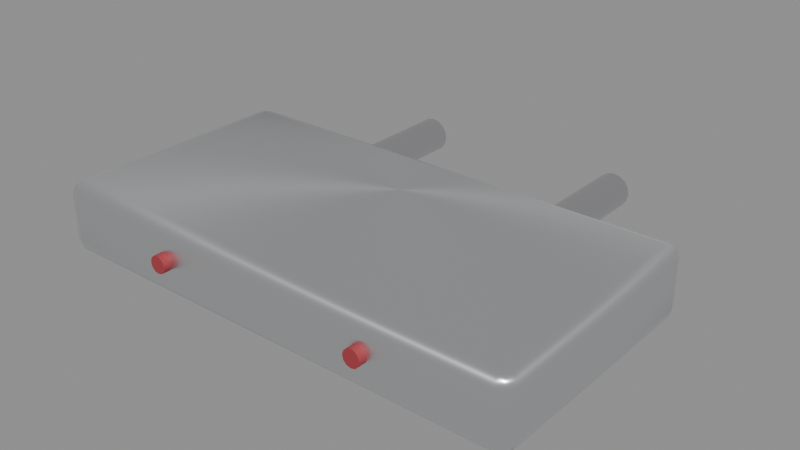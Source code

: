 # Source: model.blend  (saved by Blender 4.2.66; exported with 4.5.12 LTS)
import bpy
from mathutils import Matrix  # noqa: F401  (used for matrix-valued properties, if any)

bpy.ops.wm.read_factory_settings(use_empty=True)
scene = bpy.context.scene
scene.name = 'Scene'

# ---- materials (node trees are filled in below, after node groups)
mat_vibraphone_v4_body_default = bpy.data.materials.new('vibraphone_v4_body_default')
mat_vib_cord = bpy.data.materials.new('vib_cord')
mat_vib_res = bpy.data.materials.new('vib_res')
mat_vib_dark = bpy.data.materials.new('vib_dark')
mat_pin = bpy.data.materials.new('pin')

# ---- material node trees
mat_vibraphone_v4_body_default.use_nodes = True; mat_vibraphone_v4_body_default.node_tree.nodes.clear()
_N = mat_vibraphone_v4_body_default.node_tree.nodes; _L = mat_vibraphone_v4_body_default.node_tree.links
n0 = _N.new('ShaderNodeBsdfPrincipled'); n0.name = 'Principled BSDF'; n0.location = (10, 300)
n0.inputs[0].default_value = (0.88, 0.89, 0.91, 1.0)
n0.inputs[1].default_value = 1.0
n0.inputs[2].default_value = 0.32
n0.inputs[3].default_value = 1.45
n0.inputs[15].default_value = 0.7
n1 = _N.new('ShaderNodeOutputMaterial'); n1.name = 'Material Output'; n1.location = (300, 300)
_L.new(n0.outputs[0], n1.inputs[0])
n1.is_active_output = True
mat_vib_cord.use_nodes = True; mat_vib_cord.node_tree.nodes.clear()
_N = mat_vib_cord.node_tree.nodes; _L = mat_vib_cord.node_tree.links
n0 = _N.new('ShaderNodeBsdfPrincipled'); n0.name = 'Principled BSDF'; n0.location = (10, 300)
n0.inputs[0].default_value = (0.35, 0.04, 0.05, 1.0)
n0.inputs[2].default_value = 0.7
n0.inputs[3].default_value = 1.45
n1 = _N.new('ShaderNodeOutputMaterial'); n1.name = 'Material Output'; n1.location = (300, 300)
_L.new(n0.outputs[0], n1.inputs[0])
n1.is_active_output = True
mat_vib_res.use_nodes = True; mat_vib_res.node_tree.nodes.clear()
_N = mat_vib_res.node_tree.nodes; _L = mat_vib_res.node_tree.links
n0 = _N.new('ShaderNodeBsdfPrincipled'); n0.name = 'Principled BSDF'; n0.location = (10, 300)
n0.inputs[0].default_value = (0.85, 0.62, 0.22, 1.0)
n0.inputs[1].default_value = 1.0
n0.inputs[2].default_value = 0.25
n0.inputs[3].default_value = 1.45
n1 = _N.new('ShaderNodeOutputMaterial'); n1.name = 'Material Output'; n1.location = (300, 300)
_L.new(n0.outputs[0], n1.inputs[0])
n1.is_active_output = True
mat_vib_dark.use_nodes = True; mat_vib_dark.node_tree.nodes.clear()
_N = mat_vib_dark.node_tree.nodes; _L = mat_vib_dark.node_tree.links
n0 = _N.new('ShaderNodeBsdfPrincipled'); n0.name = 'Principled BSDF'; n0.location = (10, 300)
n0.inputs[0].default_value = (0.02, 0.02, 0.02, 1.0)
n0.inputs[2].default_value = 0.8
n0.inputs[3].default_value = 1.45
n1 = _N.new('ShaderNodeOutputMaterial'); n1.name = 'Material Output'; n1.location = (300, 300)
_L.new(n0.outputs[0], n1.inputs[0])
n1.is_active_output = True
mat_pin.use_nodes = True; mat_pin.node_tree.nodes.clear()
_N = mat_pin.node_tree.nodes; _L = mat_pin.node_tree.links
n0 = _N.new('ShaderNodeBsdfPrincipled'); n0.name = 'Principled BSDF'; n0.location = (10, 300)
n0.inputs[0].default_value = (0.7, 0.7, 0.72, 1.0)
n0.inputs[1].default_value = 1.0
n0.inputs[2].default_value = 0.25
n0.inputs[3].default_value = 1.45
n1 = _N.new('ShaderNodeOutputMaterial'); n1.name = 'Material Output'; n1.location = (300, 300)
_L.new(n0.outputs[0], n1.inputs[0])
n1.is_active_output = True

# ---- meshes
me_vibraphone_v4_default = bpy.data.meshes.new('vibraphone_v4_default')
me_vibraphone_v4_default.from_pydata([(-0.294, -0.144, -0.045), (-0.294, -0.16, -0.029), (-0.31, -0.144, -0.029), (-0.294, -0.152, -0.04286), (-0.302, -0.144, -0.04286), (-0.3017, -0.1517, -0.04079), (-0.302, -0.1579, -0.029), (-0.294, -0.1579, -0.03699), (-0.3017, -0.1558, -0.03665), (-0.3079, -0.144, -0.03699), (-0.3079, -0.152, -0.029), (-0.3058, -0.1517, -0.03665), (-0.294, -0.16, 0.029), (-0.294, -0.144, 0.045), (-0.31, -0.144, 0.029), (-0.294, -0.1579, 0.03699), (-0.302, -0.1579, 0.029), (-0.3017, -0.1558, 0.03665), (-0.302, -0.144, 0.04286), (-0.294, -0.152, 0.04286), (-0.3017, -0.1517, 0.04079), (-0.3079, -0.152, 0.029), (-0.3079, -0.144, 0.03699), (-0.3058, -0.1517, 0.03665), (-0.294, 0.144, -0.045), (-0.31, 0.144, -0.029), (-0.294, 0.16, -0.029), (-0.302, 0.144, -0.04286), (-0.294, 0.152, -0.04286), (-0.3017, 0.1517, -0.04079), (-0.3079, 0.152, -0.029), (-0.3079, 0.144, -0.03699), (-0.3058, 0.1517, -0.03665), (-0.294, 0.1579, -0.03699), (-0.302, 0.1579, -0.029), (-0.3017, 0.1558, -0.03665), (-0.294, 0.144, 0.045), (-0.294, 0.16, 0.029), (-0.31, 0.144, 0.029), (-0.294, 0.152, 0.04286), (-0.302, 0.144, 0.04286), (-0.3017, 0.1517, 0.04079), (-0.302, 0.1579, 0.029), (-0.294, 0.1579, 0.03699), (-0.3017, 0.1558, 0.03665), (-0.3079, 0.144, 0.03699), (-0.3079, 0.152, 0.029), (-0.3058, 0.1517, 0.03665), (0.294, -0.144, -0.045), (0.31, -0.144, -0.029), (0.294, -0.16, -0.029), (0.302, -0.144, -0.04286), (0.294, -0.152, -0.04286), (0.3017, -0.1517, -0.04079), (0.3079, -0.152, -0.029), (0.3079, -0.144, -0.03699), (0.3058, -0.1517, -0.03665), (0.294, -0.1579, -0.03699), (0.302, -0.1579, -0.029), (0.3017, -0.1558, -0.03665), (0.294, -0.144, 0.045), (0.294, -0.16, 0.029), (0.31, -0.144, 0.029), (0.294, -0.152, 0.04286), (0.302, -0.144, 0.04286), (0.3017, -0.1517, 0.04079), (0.302, -0.1579, 0.029), (0.294, -0.1579, 0.03699), (0.3017, -0.1558, 0.03665), (0.3079, -0.144, 0.03699), (0.3079, -0.152, 0.029), (0.3058, -0.1517, 0.03665), (0.294, 0.144, -0.045), (0.294, 0.16, -0.029), (0.31, 0.144, -0.029), (0.294, 0.152, -0.04286), (0.302, 0.144, -0.04286), (0.3017, 0.1517, -0.04079), (0.302, 0.1579, -0.029), (0.294, 0.1579, -0.03699), (0.3017, 0.1558, -0.03665), (0.3079, 0.144, -0.03699), (0.3079, 0.152, -0.029), (0.3058, 0.1517, -0.03665), (0.294, 0.144, 0.045), (0.31, 0.144, 0.029), (0.294, 0.16, 0.029), (0.302, 0.144, 0.04286), (0.294, 0.152, 0.04286), (0.3017, 0.1517, 0.04079), (0.3079, 0.152, 0.029), (0.3079, 0.144, 0.03699), (0.3058, 0.1517, 0.03665), (0.294, 0.1579, 0.03699), (0.302, 0.1579, 0.029), (0.3017, 0.1558, 0.03665), (-0.14, 0.29, 0.011), (-0.14, -0.17, 0.011), (-0.1345, 0.29, 0.009526), (-0.1345, -0.17, 0.009526), (-0.1305, 0.29, 0.0055), (-0.1305, -0.17, 0.0055), (-0.129, 0.29, 1.005e-08), (-0.129, -0.17, -1.005e-08), (-0.1305, 0.29, -0.0055), (-0.1305, -0.17, -0.0055), (-0.1345, 0.29, -0.009526), (-0.1345, -0.17, -0.009526), (-0.14, 0.29, -0.011), (-0.14, -0.17, -0.011), (-0.1455, 0.29, -0.009526), (-0.1455, -0.17, -0.009526), (-0.1495, 0.29, -0.0055), (-0.1495, -0.17, -0.0055), (-0.151, 0.29, 1.005e-08), (-0.151, -0.17, -1.005e-08), (-0.1495, 0.29, 0.0055), (-0.1495, -0.17, 0.0055), (-0.1455, 0.29, 0.009526), (-0.1455, -0.17, 0.009526), (0.14, 0.29, 0.011), (0.14, -0.17, 0.011), (0.1455, 0.29, 0.009526), (0.1455, -0.17, 0.009526), (0.1495, 0.29, 0.0055), (0.1495, -0.17, 0.0055), (0.151, 0.29, 1.005e-08), (0.151, -0.17, -1.005e-08), (0.1495, 0.29, -0.0055), (0.1495, -0.17, -0.0055), (0.1455, 0.29, -0.009526), (0.1455, -0.17, -0.009526), (0.14, 0.29, -0.011), (0.14, -0.17, -0.011), (0.1345, 0.29, -0.009526), (0.1345, -0.17, -0.009526), (0.1305, 0.29, -0.0055), (0.1305, -0.17, -0.0055), (0.129, 0.29, 1.005e-08), (0.129, -0.17, -1.005e-08), (0.1305, 0.29, 0.0055), (0.1305, -0.17, 0.0055), (0.1345, 0.29, 0.009526), (0.1345, -0.17, 0.009526), (-0.14, 0.31, 0.022), (-0.14, 0.17, 0.022), (-0.1316, 0.31, 0.02033), (-0.1316, 0.17, 0.02033), (-0.1244, 0.31, 0.01556), (-0.1244, 0.17, 0.01556), (-0.1197, 0.31, 0.008419), (-0.1197, 0.17, 0.008419), (-0.118, 0.31, 3.06e-09), (-0.118, 0.17, -3.06e-09), (-0.1197, 0.31, -0.008419), (-0.1197, 0.17, -0.008419), (-0.1244, 0.31, -0.01556), (-0.1244, 0.17, -0.01556), (-0.1316, 0.31, -0.02033), (-0.1316, 0.17, -0.02033), (-0.14, 0.31, -0.022), (-0.14, 0.17, -0.022), (-0.1484, 0.31, -0.02033), (-0.1484, 0.17, -0.02033), (-0.1556, 0.31, -0.01556), (-0.1556, 0.17, -0.01556), (-0.1603, 0.31, -0.008419), (-0.1603, 0.17, -0.008419), (-0.162, 0.31, 3.06e-09), (-0.162, 0.17, -3.06e-09), (-0.1603, 0.31, 0.008419), (-0.1603, 0.17, 0.008419), (-0.1556, 0.31, 0.01556), (-0.1556, 0.17, 0.01556), (-0.1484, 0.31, 0.02033), (-0.1484, 0.17, 0.02033), (0.14, 0.31, 0.022), (0.14, 0.17, 0.022), (0.1484, 0.31, 0.02033), (0.1484, 0.17, 0.02033), (0.1556, 0.31, 0.01556), (0.1556, 0.17, 0.01556), (0.1603, 0.31, 0.008419), (0.1603, 0.17, 0.008419), (0.162, 0.31, 3.06e-09), (0.162, 0.17, -3.06e-09), (0.1603, 0.31, -0.008419), (0.1603, 0.17, -0.008419), (0.1556, 0.31, -0.01556), (0.1556, 0.17, -0.01556), (0.1484, 0.31, -0.02033), (0.1484, 0.17, -0.02033), (0.14, 0.31, -0.022), (0.14, 0.17, -0.022), (0.1316, 0.31, -0.02033), (0.1316, 0.17, -0.02033), (0.1244, 0.31, -0.01556), (0.1244, 0.17, -0.01556), (0.1197, 0.31, -0.008419), (0.1197, 0.17, -0.008419), (0.118, 0.31, 3.06e-09), (0.118, 0.17, -3.06e-09), (0.1197, 0.31, 0.008419), (0.1197, 0.17, 0.008419), (0.1244, 0.31, 0.01556), (0.1244, 0.17, 0.01556), (0.1316, 0.31, 0.02033), (0.1316, 0.17, 0.02033)], [], [(50, 61, 12, 1), (74, 85, 62, 49), (84, 36, 13, 60), (2, 14, 38, 25), (26, 37, 86, 73), (0, 3, 5, 4), (3, 7, 8, 5), (1, 6, 8, 7), (6, 10, 11, 8), (2, 9, 11, 10), (9, 4, 5, 11), (5, 8, 11), (12, 15, 17, 16), (15, 19, 20, 17), (13, 18, 20, 19), (18, 22, 23, 20), (14, 21, 23, 22), (21, 16, 17, 23), (17, 20, 23), (24, 27, 29, 28), (27, 31, 32, 29), (25, 30, 32, 31), (30, 34, 35, 32), (26, 33, 35, 34), (33, 28, 29, 35), (29, 32, 35), (36, 39, 41, 40), (39, 43, 44, 41), (37, 42, 44, 43), (42, 46, 47, 44), (38, 45, 47, 46), (45, 40, 41, 47), (41, 44, 47), (48, 51, 53, 52), (51, 55, 56, 53), (49, 54, 56, 55), (54, 58, 59, 56), (50, 57, 59, 58), (57, 52, 53, 59), (53, 56, 59), (60, 63, 65, 64), (63, 67, 68, 65), (61, 66, 68, 67), (66, 70, 71, 68), (62, 69, 71, 70), (69, 64, 65, 71), (65, 68, 71), (72, 75, 77, 76), (75, 79, 80, 77), (73, 78, 80, 79), (78, 82, 83, 80), (74, 81, 83, 82), (81, 76, 77, 83), (77, 80, 83), (84, 87, 89, 88), (87, 91, 92, 89), (85, 90, 92, 91), (90, 94, 95, 92), (86, 93, 95, 94), (93, 88, 89, 95), (89, 92, 95), (24, 0, 4, 27), (27, 4, 9, 31), (31, 9, 2, 25), (1, 12, 16, 6), (6, 16, 21, 10), (10, 21, 14, 2), (13, 36, 40, 18), (18, 40, 45, 22), (22, 45, 38, 14), (37, 26, 34, 42), (42, 34, 30, 46), (46, 30, 25, 38), (72, 24, 28, 75), (75, 28, 33, 79), (79, 33, 26, 73), (36, 84, 88, 39), (39, 88, 93, 43), (43, 93, 86, 37), (85, 74, 82, 90), (90, 82, 78, 94), (94, 78, 73, 86), (48, 72, 76, 51), (51, 76, 81, 55), (55, 81, 74, 49), (84, 60, 64, 87), (87, 64, 69, 91), (91, 69, 62, 85), (61, 50, 58, 66), (66, 58, 54, 70), (70, 54, 49, 62), (0, 48, 52, 3), (3, 52, 57, 7), (7, 57, 50, 1), (60, 13, 19, 63), (63, 19, 15, 67), (67, 15, 12, 61), (24, 72, 48, 0), (96, 97, 99, 98), (98, 99, 101, 100), (100, 101, 103, 102), (102, 103, 105, 104), (104, 105, 107, 106), (106, 107, 109, 108), (108, 109, 111, 110), (110, 111, 113, 112), (112, 113, 115, 114), (114, 115, 117, 116), (99, 97, 119, 117, 115, 113, 111, 109, 107, 105, 103, 101), (116, 117, 119, 118), (118, 119, 97, 96), (96, 98, 100, 102, 104, 106, 108, 110, 112, 114, 116, 118), (120, 121, 123, 122), (122, 123, 125, 124), (124, 125, 127, 126), (126, 127, 129, 128), (128, 129, 131, 130), (130, 131, 133, 132), (132, 133, 135, 134), (134, 135, 137, 136), (136, 137, 139, 138), (138, 139, 141, 140), (123, 121, 143, 141, 139, 137, 135, 133, 131, 129, 127, 125), (140, 141, 143, 142), (142, 143, 121, 120), (120, 122, 124, 126, 128, 130, 132, 134, 136, 138, 140, 142), (144, 145, 147, 146), (146, 147, 149, 148), (148, 149, 151, 150), (150, 151, 153, 152), (152, 153, 155, 154), (154, 155, 157, 156), (156, 157, 159, 158), (158, 159, 161, 160), (160, 161, 163, 162), (162, 163, 165, 164), (164, 165, 167, 166), (166, 167, 169, 168), (168, 169, 171, 170), (170, 171, 173, 172), (147, 145, 175, 173, 171, 169, 167, 165, 163, 161, 159, 157, 155, 153, 151, 149), (172, 173, 175, 174), (174, 175, 145, 144), (144, 146, 148, 150, 152, 154, 156, 158, 160, 162, 164, 166, 168, 170, 172, 174), (176, 177, 179, 178), (178, 179, 181, 180), (180, 181, 183, 182), (182, 183, 185, 184), (184, 185, 187, 186), (186, 187, 189, 188), (188, 189, 191, 190), (190, 191, 193, 192), (192, 193, 195, 194), (194, 195, 197, 196), (196, 197, 199, 198), (198, 199, 201, 200), (200, 201, 203, 202), (202, 203, 205, 204), (179, 177, 207, 205, 203, 201, 199, 197, 195, 193, 191, 189, 187, 185, 183, 181), (204, 205, 207, 206), (206, 207, 177, 176), (176, 178, 180, 182, 184, 186, 188, 190, 192, 194, 196, 198, 200, 202, 204, 206)])
me_vibraphone_v4_default.polygons.foreach_set('use_smooth', [True] * 162)
me_vibraphone_v4_default.polygons.foreach_set('material_index', [0, 0, 0, 0, 0, 0, 0, 0, 0, 0, 0, 0, 0, 0, 0, 0, 0, 0, 0, 0, 0, 0, 0, 0, 0, 0, 0, 0, 0, 0, 0, 0, 0, 0, 0, 0, 0, 0, 0, 0, 0, 0, 0, 0, 0, 0, 0, 0, 0, 0, 0, 0, 0, 0, 0, 0, 0, 0, 0, 0, 0, 0, 0, 0, 0, 0, 0, 0, 0, 0, 0, 0, 0, 0, 0, 0, 0, 0, 0, 0, 0, 0, 0, 0, 0, 0, 0, 0, 0, 0, 0, 0, 0, 0, 0, 0, 0, 0, 1, 1, 1, 1, 1, 1, 1, 1, 1, 1, 1, 1, 1, 1, 1, 1, 1, 1, 1, 1, 1, 1, 1, 1, 1, 1, 1, 1, 4, 4, 4, 4, 4, 4, 4, 4, 4, 4, 4, 4, 4, 4, 4, 4, 4, 4, 4, 4, 4, 4, 4, 4, 4, 4, 4, 4, 4, 4, 4, 4, 4, 4, 4, 4])
_k = set([(96, 98), (96, 118), (97, 99), (97, 119), (98, 100), (99, 101), (100, 102), (101, 103), (102, 104), (103, 105), (104, 106), (105, 107), (106, 108), (107, 109), (108, 110), (109, 111), (110, 112), (111, 113), (112, 114), (113, 115), (114, 116), (115, 117), (116, 118), (117, 119), (120, 122), (120, 142), (121, 123), (121, 143), (122, 124), (123, 125), (124, 126), (125, 127), (126, 128), (127, 129), (128, 130), (129, 131), (130, 132), (131, 133), (132, 134), (133, 135), (134, 136), (135, 137), (136, 138), (137, 139), (138, 140), (139, 141), (140, 142), (141, 143), (144, 146), (144, 174), (145, 147), (145, 175), (146, 148), (147, 149), (148, 150), (149, 151), (150, 152), (151, 153), (152, 154), (153, 155), (154, 156), (155, 157), (156, 158), (157, 159), (158, 160), (159, 161), (160, 162), (161, 163), (162, 164), (163, 165), (164, 166), (165, 167), (166, 168), (167, 169), (168, 170), (169, 171), (170, 172), (171, 173), (172, 174), (173, 175), (176, 178), (176, 206), (177, 179), (177, 207), (178, 180), (179, 181), (180, 182), (181, 183), (182, 184), (183, 185), (184, 186), (185, 187), (186, 188), (187, 189), (188, 190), (189, 191), (190, 192), (191, 193), (192, 194), (193, 195), (194, 196), (195, 197), (196, 198), (197, 199), (198, 200), (199, 201), (200, 202), (201, 203), (202, 204), (203, 205), (204, 206), (205, 207)])
me_vibraphone_v4_default.attributes.new('sharp_edge', 'BOOLEAN', 'EDGE').data.foreach_set('value', [ (min(e.vertices), max(e.vertices)) in _k for e in me_vibraphone_v4_default.edges])
_uv = me_vibraphone_v4_default.uv_layers.new(name='UVMap')
_uv.uv.foreach_set('vector', [0.4194, 0.7565, 0.5806, 0.7565, 0.5806, 0.9935, 0.4194, 0.9935, 0.4194, 0.5125, 0.5806, 0.5125, 0.5806, 0.7375, 0.4194, 0.7375, 0.6315, 0.5125, 0.8685, 0.5125, 0.8685, 0.7375, 0.6315, 0.7375, 0.4194, 0.0125, 0.5806, 0.0125, 0.5806, 0.2375, 0.4194, 0.2375, 0.4194, 0.2565, 0.5806, 0.2565, 0.5806, 0.4935, 0.4194, 0.4935, 0.1315, 0.7375, 0.1315, 0.7437, 0.1284, 0.7435, 0.1282, 0.7375, 0.1315, 0.7437, 0.1315, 0.75, 0.1284, 0.75, 0.1284, 0.7435, 0.4194, 0.9935, 0.4194, 1.0, 0.375, 0.9966, 0.375, 0.9935, 0.4194, 0.0, 0.4194, 0.006258, 0.375, 0.006522, 0.375, 0.0, 0.4194, 0.0125, 0.375, 0.0125, 0.375, 0.006522, 0.4194, 0.006258, 0.125, 0.7375, 0.1282, 0.7375, 0.1284, 0.7435, 0.125, 0.7435, 0.1284, 0.7435, 0.1284, 0.75, 0.125, 0.7435, 0.5806, 0.9935, 0.6027, 0.9935, 0.6018, 1.0, 0.5806, 1.0, 0.6027, 0.9935, 0.625, 0.9935, 0.625, 1.0, 0.6018, 1.0, 0.8685, 0.7375, 0.875, 0.7375, 0.875, 0.7435, 0.8685, 0.75, 0.625, 0.0125, 0.6027, 0.0125, 0.6018, 0.006522, 0.625, 0.006522, 0.5806, 0.0125, 0.5806, 0.006258, 0.6018, 0.006522, 0.6027, 0.0125, 0.5806, 0.006258, 0.5806, 0.0, 0.6018, 0.0, 0.6018, 0.006522, 0.6018, 0.0, 0.625, 0.006522, 0.6018, 0.006522, 0.1315, 0.5125, 0.1282, 0.5125, 0.1284, 0.5065, 0.1315, 0.5063, 0.1282, 0.5125, 0.125, 0.5125, 0.125, 0.5065, 0.1284, 0.5065, 0.4194, 0.2375, 0.4194, 0.2437, 0.375, 0.2435, 0.375, 0.2375, 0.4194, 0.2437, 0.4194, 0.2532, 0.375, 0.2534, 0.375, 0.2435, 0.4194, 0.2565, 0.375, 0.2565, 0.375, 0.2534, 0.4194, 0.2532, 0.1315, 0.5, 0.1315, 0.5063, 0.1284, 0.5065, 0.1284, 0.5, 0.1284, 0.5065, 0.125, 0.5065, 0.1284, 0.5, 0.8685, 0.5125, 0.8685, 0.5, 0.875, 0.5065, 0.875, 0.5125, 0.625, 0.2565, 0.6027, 0.2565, 0.6018, 0.2534, 0.625, 0.25, 0.5806, 0.2565, 0.5806, 0.2532, 0.6018, 0.2534, 0.6027, 0.2565, 0.5806, 0.2532, 0.5806, 0.2437, 0.6018, 0.2435, 0.6018, 0.2534, 0.5806, 0.2375, 0.6027, 0.2375, 0.6018, 0.2435, 0.5806, 0.2437, 0.6027, 0.2375, 0.625, 0.2375, 0.625, 0.2435, 0.6018, 0.2435, 0.625, 0.2435, 0.6018, 0.2467, 0.6018, 0.2435, 0.3685, 0.7375, 0.3718, 0.7375, 0.3716, 0.7435, 0.3685, 0.7437, 0.3718, 0.7375, 0.3973, 0.7375, 0.3982, 0.7435, 0.3716, 0.7435, 0.4194, 0.7375, 0.4194, 0.7437, 0.3982, 0.7435, 0.3973, 0.7375, 0.4194, 0.7437, 0.4194, 0.7532, 0.375, 0.7534, 0.3982, 0.7435, 0.4194, 0.7565, 0.375, 0.7565, 0.375, 0.7534, 0.4194, 0.7532, 0.3685, 0.75, 0.3685, 0.7437, 0.3716, 0.7435, 0.3716, 0.75, 0.3716, 0.7435, 0.3733, 0.7435, 0.3716, 0.75, 0.6315, 0.7375, 0.6315, 0.75, 0.6284, 0.75, 0.6282, 0.7375, 0.625, 0.7565, 0.6027, 0.7565, 0.6018, 0.7534, 0.625, 0.7534, 0.5806, 0.7565, 0.5806, 0.7532, 0.6018, 0.7534, 0.6027, 0.7565, 0.5806, 0.7532, 0.5806, 0.7437, 0.6018, 0.7435, 0.6018, 0.7534, 0.5806, 0.7375, 0.6027, 0.7375, 0.6018, 0.7435, 0.5806, 0.7437, 0.6027, 0.7375, 0.6282, 0.7375, 0.6284, 0.75, 0.6018, 0.7435, 0.625, 0.7534, 0.6018, 0.7534, 0.6018, 0.7517, 0.3685, 0.5125, 0.3685, 0.5063, 0.3716, 0.5065, 0.3718, 0.5125, 0.3685, 0.5063, 0.3685, 0.5, 0.3716, 0.5, 0.3716, 0.5065, 0.4194, 0.4935, 0.4194, 0.4968, 0.375, 0.4966, 0.375, 0.4935, 0.4194, 0.4968, 0.4194, 0.5063, 0.3982, 0.5065, 0.375, 0.4966, 0.4194, 0.5125, 0.3973, 0.5125, 0.3982, 0.5065, 0.4194, 0.5063, 0.3973, 0.5125, 0.3718, 0.5125, 0.3716, 0.5065, 0.3982, 0.5065, 0.3716, 0.5065, 0.3716, 0.5, 0.3733, 0.5065, 0.6315, 0.5125, 0.6282, 0.5125, 0.6284, 0.5, 0.6315, 0.5, 0.6282, 0.5125, 0.6027, 0.5125, 0.6018, 0.5065, 0.6284, 0.5, 0.5806, 0.5125, 0.5806, 0.5063, 0.6018, 0.5065, 0.6027, 0.5125, 0.5806, 0.5063, 0.5806, 0.4968, 0.6018, 0.4966, 0.6018, 0.5065, 0.5806, 0.4935, 0.6027, 0.4935, 0.6018, 0.4966, 0.5806, 0.4968, 0.6027, 0.4935, 0.625, 0.4935, 0.625, 0.4966, 0.6018, 0.4966, 0.625, 0.4966, 0.6018, 0.4983, 0.6018, 0.4966, 0.1315, 0.5125, 0.1315, 0.7375, 0.1282, 0.7375, 0.1282, 0.5125, 0.1282, 0.5125, 0.1282, 0.7375, 0.125, 0.7375, 0.125, 0.5125, 0.375, 0.2375, 0.375, 0.0125, 0.4194, 0.0125, 0.4194, 0.2375, 0.4194, 0.9935, 0.5806, 0.9935, 0.5806, 1.0, 0.4194, 1.0, 0.4194, 0.0, 0.5806, 0.0, 0.5806, 0.006258, 0.4194, 0.006258, 0.4194, 0.006258, 0.5806, 0.006258, 0.5806, 0.0125, 0.4194, 0.0125, 0.8685, 0.7375, 0.8685, 0.5125, 0.875, 0.5125, 0.875, 0.7375, 0.625, 0.0125, 0.625, 0.2375, 0.6027, 0.2375, 0.6027, 0.0125, 0.6027, 0.0125, 0.6027, 0.2375, 0.5806, 0.2375, 0.5806, 0.0125, 0.5806, 0.2565, 0.4194, 0.2565, 0.4194, 0.2532, 0.5806, 0.2532, 0.5806, 0.2532, 0.4194, 0.2532, 0.4194, 0.2437, 0.5806, 0.2437, 0.5806, 0.2437, 0.4194, 0.2437, 0.4194, 0.2375, 0.5806, 0.2375, 0.3685, 0.5125, 0.1315, 0.5125, 0.1315, 0.5063, 0.3685, 0.5063, 0.3685, 0.5063, 0.1315, 0.5063, 0.1315, 0.5, 0.3685, 0.5, 0.375, 0.4935, 0.375, 0.2565, 0.4194, 0.2565, 0.4194, 0.4935, 0.8685, 0.5125, 0.6315, 0.5125, 0.6315, 0.5, 0.8685, 0.5, 0.625, 0.2565, 0.625, 0.4935, 0.6027, 0.4935, 0.6027, 0.2565, 0.6027, 0.2565, 0.6027, 0.4935, 0.5806, 0.4935, 0.5806, 0.2565, 0.5806, 0.5125, 0.4194, 0.5125, 0.4194, 0.5063, 0.5806, 0.5063, 0.5806, 0.5063, 0.4194, 0.5063, 0.4194, 0.4968, 0.5806, 0.4968, 0.5806, 0.4968, 0.4194, 0.4968, 0.4194, 0.4935, 0.5806, 0.4935, 0.3685, 0.7375, 0.3685, 0.5125, 0.3718, 0.5125, 0.3718, 0.7375, 0.3718, 0.7375, 0.3718, 0.5125, 0.3973, 0.5125, 0.3973, 0.7375, 0.3973, 0.7375, 0.3973, 0.5125, 0.4194, 0.5125, 0.4194, 0.7375, 0.6315, 0.5125, 0.6315, 0.7375, 0.6282, 0.7375, 0.6282, 0.5125, 0.6282, 0.5125, 0.6282, 0.7375, 0.6027, 0.7375, 0.6027, 0.5125, 0.6027, 0.5125, 0.6027, 0.7375, 0.5806, 0.7375, 0.5806, 0.5125, 0.5806, 0.7565, 0.4194, 0.7565, 0.4194, 0.7532, 0.5806, 0.7532, 0.5806, 0.7532, 0.4194, 0.7532, 0.4194, 0.7437, 0.5806, 0.7437, 0.5806, 0.7437, 0.4194, 0.7437, 0.4194, 0.7375, 0.5806, 0.7375, 0.1315, 0.7375, 0.3685, 0.7375, 0.3685, 0.7437, 0.1315, 0.7437, 0.1315, 0.7437, 0.3685, 0.7437, 0.3685, 0.75, 0.1315, 0.75, 0.375, 0.9935, 0.375, 0.7565, 0.4194, 0.7565, 0.4194, 0.9935, 0.6315, 0.7375, 0.8685, 0.7375, 0.8685, 0.75, 0.6315, 0.75, 0.625, 0.7565, 0.625, 0.9935, 0.6027, 0.9935, 0.6027, 0.7565, 0.6027, 0.7565, 0.6027, 0.9935, 0.5806, 0.9935, 0.5806, 0.7565, 0.1315, 0.5125, 0.3685, 0.5125, 0.3685, 0.7375, 0.1315, 0.7375, 1.0, 0.5, 1.0, 1.0, 0.9167, 1.0, 0.9167, 0.5, 0.9167, 0.5, 0.9167, 1.0, 0.8333, 1.0, 0.8333, 0.5, 0.8333, 0.5, 0.8333, 1.0, 0.75, 1.0, 0.75, 0.5, 0.75, 0.5, 0.75, 1.0, 0.6667, 1.0, 0.6667, 0.5, 0.6667, 0.5, 0.6667, 1.0, 0.5833, 1.0, 0.5833, 0.5, 0.5833, 0.5, 0.5833, 1.0, 0.5, 1.0, 0.5, 0.5, 0.5, 0.5, 0.5, 1.0, 0.4167, 1.0, 0.4167, 0.5, 0.4167, 0.5, 0.4167, 1.0, 0.3333, 1.0, 0.3333, 0.5, 0.3333, 0.5, 0.3333, 1.0, 0.25, 1.0, 0.25, 0.5, 0.25, 0.5, 0.25, 1.0, 0.1667, 1.0, 0.1667, 0.5, 0.37, 0.4578, 0.25, 0.49, 0.13, 0.4578, 0.04215, 0.37, 0.01, 0.25, 0.04215, 0.13, 0.13, 0.04215, 0.25, 0.01, 0.37, 0.04215, 0.4578, 0.13, 0.49, 0.25, 0.4578, 0.37, 0.1667, 0.5, 0.1667, 1.0, 0.08333, 1.0, 0.08333, 0.5, 0.08333, 0.5, 0.08333, 1.0, 7.451e-08, 1.0, 7.451e-08, 0.5, 0.75, 0.49, 0.87, 0.4578, 0.9578, 0.37, 0.99, 0.25, 0.9578, 0.13, 0.87, 0.04215, 0.75, 0.01, 0.63, 0.04215, 0.5422, 0.13, 0.51, 0.25, 0.5422, 0.37, 0.63, 0.4578, 1.0, 0.5, 1.0, 1.0, 0.9167, 1.0, 0.9167, 0.5, 0.9167, 0.5, 0.9167, 1.0, 0.8333, 1.0, 0.8333, 0.5, 0.8333, 0.5, 0.8333, 1.0, 0.75, 1.0, 0.75, 0.5, 0.75, 0.5, 0.75, 1.0, 0.6667, 1.0, 0.6667, 0.5, 0.6667, 0.5, 0.6667, 1.0, 0.5833, 1.0, 0.5833, 0.5, 0.5833, 0.5, 0.5833, 1.0, 0.5, 1.0, 0.5, 0.5, 0.5, 0.5, 0.5, 1.0, 0.4167, 1.0, 0.4167, 0.5, 0.4167, 0.5, 0.4167, 1.0, 0.3333, 1.0, 0.3333, 0.5, 0.3333, 0.5, 0.3333, 1.0, 0.25, 1.0, 0.25, 0.5, 0.25, 0.5, 0.25, 1.0, 0.1667, 1.0, 0.1667, 0.5, 0.37, 0.4578, 0.25, 0.49, 0.13, 0.4578, 0.04215, 0.37, 0.01, 0.25, 0.04215, 0.13, 0.13, 0.04215, 0.25, 0.01, 0.37, 0.04215, 0.4578, 0.13, 0.49, 0.25, 0.4578, 0.37, 0.1667, 0.5, 0.1667, 1.0, 0.08333, 1.0, 0.08333, 0.5, 0.08333, 0.5, 0.08333, 1.0, 7.451e-08, 1.0, 7.451e-08, 0.5, 0.75, 0.49, 0.87, 0.4578, 0.9578, 0.37, 0.99, 0.25, 0.9578, 0.13, 0.87, 0.04215, 0.75, 0.01, 0.63, 0.04215, 0.5422, 0.13, 0.51, 0.25, 0.5422, 0.37, 0.63, 0.4578, 1.0, 0.5, 1.0, 1.0, 0.9375, 1.0, 0.9375, 0.5, 0.9375, 0.5, 0.9375, 1.0, 0.875, 1.0, 0.875, 0.5, 0.875, 0.5, 0.875, 1.0, 0.8125, 1.0, 0.8125, 0.5, 0.8125, 0.5, 0.8125, 1.0, 0.75, 1.0, 0.75, 0.5, 0.75, 0.5, 0.75, 1.0, 0.6875, 1.0, 0.6875, 0.5, 0.6875, 0.5, 0.6875, 1.0, 0.625, 1.0, 0.625, 0.5, 0.625, 0.5, 0.625, 1.0, 0.5625, 1.0, 0.5625, 0.5, 0.5625, 0.5, 0.5625, 1.0, 0.5, 1.0, 0.5, 0.5, 0.5, 0.5, 0.5, 1.0, 0.4375, 1.0, 0.4375, 0.5, 0.4375, 0.5, 0.4375, 1.0, 0.375, 1.0, 0.375, 0.5, 0.375, 0.5, 0.375, 1.0, 0.3125, 1.0, 0.3125, 0.5, 0.3125, 0.5, 0.3125, 1.0, 0.25, 1.0, 0.25, 0.5, 0.25, 0.5, 0.25, 1.0, 0.1875, 1.0, 0.1875, 0.5, 0.1875, 0.5, 0.1875, 1.0, 0.125, 1.0, 0.125, 0.5, 0.3418, 0.4717, 0.25, 0.49, 0.1582, 0.4717, 0.08029, 0.4197, 0.02827, 0.3418, 0.01, 0.25, 0.02827, 0.1582, 0.08029, 0.08029, 0.1582, 0.02827, 0.25, 0.01, 0.3418, 0.02827, 0.4197, 0.08029, 0.4717, 0.1582, 0.49, 0.25, 0.4717, 0.3418, 0.4197, 0.4197, 0.125, 0.5, 0.125, 1.0, 0.0625, 1.0, 0.0625, 0.5, 0.0625, 0.5, 0.0625, 1.0, 0.0, 1.0, 0.0, 0.5, 0.75, 0.49, 0.8418, 0.4717, 0.9197, 0.4197, 0.9717, 0.3418, 0.99, 0.25, 0.9717, 0.1582, 0.9197, 0.08029, 0.8418, 0.02827, 0.75, 0.01, 0.6582, 0.02827, 0.5803, 0.08029, 0.5283, 0.1582, 0.51, 0.25, 0.5283, 0.3418, 0.5803, 0.4197, 0.6582, 0.4717, 1.0, 0.5, 1.0, 1.0, 0.9375, 1.0, 0.9375, 0.5, 0.9375, 0.5, 0.9375, 1.0, 0.875, 1.0, 0.875, 0.5, 0.875, 0.5, 0.875, 1.0, 0.8125, 1.0, 0.8125, 0.5, 0.8125, 0.5, 0.8125, 1.0, 0.75, 1.0, 0.75, 0.5, 0.75, 0.5, 0.75, 1.0, 0.6875, 1.0, 0.6875, 0.5, 0.6875, 0.5, 0.6875, 1.0, 0.625, 1.0, 0.625, 0.5, 0.625, 0.5, 0.625, 1.0, 0.5625, 1.0, 0.5625, 0.5, 0.5625, 0.5, 0.5625, 1.0, 0.5, 1.0, 0.5, 0.5, 0.5, 0.5, 0.5, 1.0, 0.4375, 1.0, 0.4375, 0.5, 0.4375, 0.5, 0.4375, 1.0, 0.375, 1.0, 0.375, 0.5, 0.375, 0.5, 0.375, 1.0, 0.3125, 1.0, 0.3125, 0.5, 0.3125, 0.5, 0.3125, 1.0, 0.25, 1.0, 0.25, 0.5, 0.25, 0.5, 0.25, 1.0, 0.1875, 1.0, 0.1875, 0.5, 0.1875, 0.5, 0.1875, 1.0, 0.125, 1.0, 0.125, 0.5, 0.3418, 0.4717, 0.25, 0.49, 0.1582, 0.4717, 0.08029, 0.4197, 0.02827, 0.3418, 0.01, 0.25, 0.02827, 0.1582, 0.08029, 0.08029, 0.1582, 0.02827, 0.25, 0.01, 0.3418, 0.02827, 0.4197, 0.08029, 0.4717, 0.1582, 0.49, 0.25, 0.4717, 0.3418, 0.4197, 0.4197, 0.125, 0.5, 0.125, 1.0, 0.0625, 1.0, 0.0625, 0.5, 0.0625, 0.5, 0.0625, 1.0, 0.0, 1.0, 0.0, 0.5, 0.75, 0.49, 0.8418, 0.4717, 0.9197, 0.4197, 0.9717, 0.3418, 0.99, 0.25, 0.9717, 0.1582, 0.9197, 0.08029, 0.8418, 0.02827, 0.75, 0.01, 0.6582, 0.02827, 0.5803, 0.08029, 0.5283, 0.1582, 0.51, 0.25, 0.5283, 0.3418, 0.5803, 0.4197, 0.6582, 0.4717])
me_vibraphone_v4_default.materials.append(mat_vibraphone_v4_body_default)
me_vibraphone_v4_default.materials.append(mat_vib_cord)
me_vibraphone_v4_default.materials.append(mat_vib_res)
me_vibraphone_v4_default.materials.append(mat_vib_dark)
me_vibraphone_v4_default.materials.append(mat_pin)
me_vibraphone_v4_default.update()

# ---- objects
ob_vibraphone_v4_default = bpy.data.objects.new('vibraphone_v4_default', me_vibraphone_v4_default)

# ---- transforms, parenting, visibility, modifiers, constraints
ob_vibraphone_v4_default.location = (0.0, 0.0, 0.0)

# ---- collection membership
scene.collection.objects.link(ob_vibraphone_v4_default)

# ---- scene / render settings (as saved in the file)
scene.frame_start = 1; scene.frame_end = 250; scene.frame_set(1)
scene.render.engine = 'BLENDER_EEVEE_NEXT'
bpy.context.view_layer.update()

# ---- added for rendering (the .blend has no active camera and no usable light): camera, sun + grey world if the file has none
cam_auto = bpy.data.cameras.new('AutoCamera')
cam_auto.lens = 50.0
cam_auto.sensor_width = 36.0
cam_auto.clip_end = 1000.0
ob_auto_camera = bpy.data.objects.new('AutoCamera', cam_auto)
scene.collection.objects.link(ob_auto_camera)
ob_auto_camera.location = (0.730224, -0.806269, 0.58418)
ob_auto_camera.rotation_euler = (1.09748, -7.21219e-08, 0.694738)
scene.camera = ob_auto_camera
light_auto_sun = bpy.data.lights.new('AutoSun', 'SUN')
light_auto_sun.energy = 3.0
light_auto_sun.angle = 0.0523599
ob_auto_sun = bpy.data.objects.new('AutoSun', light_auto_sun)
scene.collection.objects.link(ob_auto_sun)
ob_auto_sun.rotation_euler = (0.872665, 0.174533, 0.523599)
if scene.world is None:
    world_auto = bpy.data.worlds.new('AutoWorld')
    world_auto.color = (0.3, 0.3, 0.3)
    scene.world = world_auto
bpy.context.view_layer.update()
